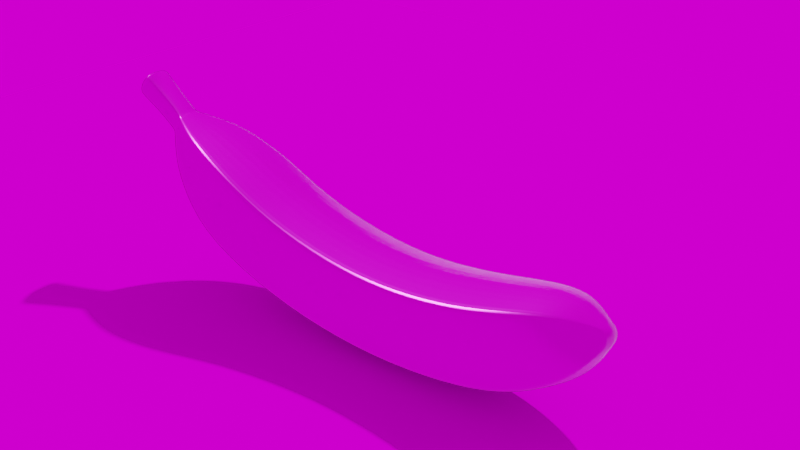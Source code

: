 # Source: f.blend  (saved by Blender 2.92.15; exported with 4.5.12 LTS)
import bpy
from mathutils import Matrix  # noqa: F401  (used for matrix-valued properties, if any)

bpy.ops.wm.read_factory_settings(use_empty=True)
scene = bpy.context.scene
scene.name = 'Scene'

# ---- collections
col_collection = bpy.data.collections.new('Collection'); scene.collection.children.link(col_collection)

# ---- images (referenced by path relative to the original .blend; pixels are not part of the script)
import os
ASSET_DIR = os.environ.get("B2B_ASSET_DIR", "")  # directory of the original .blend (textures are referenced by path, not embedded)
HERE = os.path.dirname(os.path.abspath(__file__))  # packed textures are extracted next to this script under _unpacked/

def load_image(name, relpath, width, height, colorspace="sRGB"):
    """Load a texture the original file referenced (path relative to the .blend, or extracted next to this script)."""
    p = next((c for c in (os.path.join(HERE, relpath), os.path.join(ASSET_DIR, relpath)) if relpath and os.path.exists(c)), "")
    if p:
        img = bpy.data.images.load(p, check_existing=True)
        img.name = name
    else:  # same state as the original file: an image datablock whose file is absent (Cycles renders it pink)
        img = bpy.data.images.new(name, width, height)
        img.source = "FILE"
        img.filepath = "//" + (relpath or name)
    img.colorspace_settings.name = colorspace
    return img
img_banana_basecolor_png = load_image('Banana_basecolor.png', 'Banana_basecolor.png', 1024, 1024, 'sRGB')
img_banana_metallic_png = load_image('Banana_metallic.png', 'Banana_metallic.png', 1024, 1024, 'Non-Color')
img_banana_roughness_png = load_image('Banana_roughness.png', 'Banana_roughness.png', 1024, 1024, 'Non-Color')
img_banana_normal_png = load_image('Banana_normal.png', 'Banana_normal.png', 1024, 1024, 'Non-Color')
img_banana_height_png = load_image('Banana_height.png', 'Banana_height.png', 1024, 1024, 'Non-Color')
img_chinese_garden_4k_hdr = load_image('chinese_garden_4k.hdr', 'chinese_garden_4k.hdr', 1024, 1024, 'Linear Rec.709')

# ---- materials (node trees are filled in below, after node groups)
mat_banana = bpy.data.materials.new('Banana')
mat_banana.displacement_method = 'BOTH'

# ---- material node trees
mat_banana.use_nodes = True; mat_banana.node_tree.nodes.clear()
_N = mat_banana.node_tree.nodes; _L = mat_banana.node_tree.links
n0 = _N.new('ShaderNodeTexCoord'); n0.name = 'Texture Coordinate'; n0.location = (0, 0)
n1 = _N.new('ShaderNodeTexImage'); n1.name = 'Tx Basecolor'; n1.location = (400, 0)
n1.image = img_banana_basecolor_png
n2 = _N.new('ShaderNodeTexImage'); n2.name = 'Tx Metallic'; n2.location = (400, -300)
n2.image = img_banana_metallic_png
n3 = _N.new('ShaderNodeTexImage'); n3.name = 'Tx Roughness'; n3.location = (400, -600)
n3.image = img_banana_roughness_png
n4 = _N.new('ShaderNodeTexImage'); n4.name = 'Tx Normal'; n4.location = (400, -900)
n4.image = img_banana_normal_png
n5 = _N.new('ShaderNodeBsdfPrincipled'); n5.name = 'Material'; n5.location = (1000, 0)
n5.distribution = 'GGX'
n5.subsurface_method = 'BURLEY'
n5.inputs[3].default_value = 1.45
n5.inputs[27].default_value = (0.0, 0.0, 0.0, 1.0)
n5.inputs[28].default_value = 1.0
n6 = _N.new('ShaderNodeOutputMaterial'); n6.name = 'Output'; n6.location = (1300, 0)
n7 = _N.new('ShaderNodeNormalMap'); n7.name = 'Normal'; n7.location = (700, -900)
n8 = _N.new('ShaderNodeTexImage'); n8.name = 'Tx Height'; n8.location = (400, -1200)
n8.image = img_banana_height_png
n9 = _N.new('ShaderNodeDisplacement'); n9.name = 'Displacement'; n9.location = (700, -1200)
_L.new(n0.outputs[2], n1.inputs[0])
_L.new(n0.outputs[2], n2.inputs[0])
_L.new(n0.outputs[2], n3.inputs[0])
_L.new(n0.outputs[2], n4.inputs[0])
_L.new(n0.outputs[2], n8.inputs[0])
_L.new(n1.outputs[0], n5.inputs[0])
_L.new(n2.outputs[0], n5.inputs[1])
_L.new(n3.outputs[0], n5.inputs[2])
_L.new(n5.outputs[0], n6.inputs[0])
_L.new(n4.outputs[0], n7.inputs[1])
_L.new(n7.outputs[0], n5.inputs[5])
_L.new(n8.outputs[0], n9.inputs[0])
_L.new(n9.outputs[0], n6.inputs[2])
n6.is_active_output = True

# ---- world
world_world = bpy.data.worlds.new('World'); scene.world = world_world
world_world.use_nodes = True; world_world.node_tree.nodes.clear()
_N = world_world.node_tree.nodes; _L = world_world.node_tree.links
n0 = _N.new('ShaderNodeOutputWorld'); n0.name = 'World Output'; n0.location = (300, 300)
n1 = _N.new('ShaderNodeBackground'); n1.name = 'Background'; n1.location = (10, 300)
n2 = _N.new('ShaderNodeTexEnvironment'); n2.name = 'Environment Texture'; n2.location = (-190, 304)
n2.image = img_chinese_garden_4k_hdr
n3 = _N.new('ShaderNodeMapping'); n3.name = 'Mapping'; n3.location = (-490, 332)
n3.width = 240
n4 = _N.new('ShaderNodeTexCoord'); n4.name = 'Texture Coordinate'; n4.location = (-690, 316)
_L.new(n1.outputs[0], n0.inputs[0])
_L.new(n2.outputs[0], n1.inputs[0])
_L.new(n3.outputs[0], n2.inputs[0])
_L.new(n4.outputs[0], n3.inputs[0])
n0.is_active_output = True
world_world.color = (0.05088, 0.05088, 0.05088)
world_world.use_sun_shadow = False
world_world.sun_shadow_jitter_overblur = 0.0

# ---- cameras
cam_camera = bpy.data.cameras.new('Camera')
cam_camera.clip_end = 100.0
cam_camera.ortho_scale = 7.314

# ---- lights
light_light = bpy.data.lights.new('Light', 'POINT')
light_light.transmission_factor = 0.0
light_light.energy = 1000.0
light_light.shadow_soft_size = 0.1
light_light.shadow_maximum_resolution = 0.006
light_light.use_absolute_resolution = True

# ---- meshes
me_mesh = bpy.data.meshes.new('Mesh')
me_mesh.from_pydata([(0.04889, 0.158, 1.034), (0.06356, 0.2036, 1.017), (0.04889, 0.2491, 0.999), (0.1784, -0.1721, 0.5011), (0.232, -0.003007, 0.4442), (0.1784, 0.1661, 0.3872), (0.1784, -0.2245, 0.1333), (0.232, -0.04705, 0.1143), (0.1784, 0.1304, 0.09527), (0.1856, -0.1296, -0.6672), (0.2413, 0.04853, -0.6148), (0.1856, 0.2266, -0.5625), (0.1916, 0.02702, -1.029), (0.2491, 0.1906, -0.9292), (0.1916, 0.3541, -0.8293), (-0.1916, 0.02702, -1.029), (-0.2491, 0.1906, -0.9292), (-0.1916, 0.3541, -0.8293), (-0.1856, -0.1296, -0.6672), (-0.2413, 0.04853, -0.6148), (-0.1856, 0.2266, -0.5625), (-0.1784, -0.2245, 0.1333), (-0.232, -0.04705, 0.1143), (-0.1784, 0.1304, 0.09527), (-0.1784, -0.1721, 0.5011), (-0.232, -0.003007, 0.4442), (-0.1784, 0.1661, 0.3872), (-0.04889, 0.158, 1.034), (-0.06356, 0.2036, 1.017), (-0.04889, 0.2491, 0.999), (6.771e-06, 0.1414, 1.035), (4.505e-06, 0.2226, 1.06), (6.771e-06, 0.268, 0.9981), (2.471e-05, -0.2326, 0.504), (2.471e-05, 0.2348, 0.384), (2.471e-05, -0.2847, 0.1397), (2.471e-05, 0.1988, 0.08795), (2.571e-05, -0.1919, -0.6764), (2.571e-05, 0.2974, -0.552), (2.654e-05, -0.03527, -1.048), (7.15e-06, 0.6058, -1.537), (2.654e-05, 0.4249, -0.808), (0.1453, -0.005664, 0.8923), (0.1888, 0.1306, 0.842), (0.1453, 0.2668, 0.7916), (-0.1453, -0.005664, 0.8923), (-0.1888, 0.1306, 0.842), (-0.1453, 0.2668, 0.7916), (2.011e-05, -0.03759, 0.9356), (2.011e-05, 0.3227, 0.789), (0.1711, -0.1063, 0.7122), (0.2225, 0.05489, 0.6549), (0.1711, 0.2161, 0.5975), (-0.1711, -0.1063, 0.7122), (-0.2225, 0.05489, 0.6549), (-0.1711, 0.2161, 0.5975), (2.37e-05, -0.1643, 0.7149), (2.37e-05, 0.282, 0.5944), (0.09846, 0.0897, 0.986), (0.128, 0.1818, 0.9514), (0.09846, 0.274, 0.9167), (-0.09846, 0.0897, 0.986), (-0.128, 0.1818, 0.9514), (-0.09846, 0.274, 0.9167), (1.363e-05, 0.06373, 1.005), (1.363e-05, 0.3119, 0.9149), (0.03166, 0.1827, 1.046), (0.04225, 0.2134, 1.045), (0.03336, 0.2431, 1.023), (-0.03166, 0.1827, 1.046), (-0.04225, 0.2134, 1.045), (-0.03336, 0.2431, 1.023), (4.401e-06, 0.1721, 1.057), (4.609e-06, 0.2561, 1.032), (0.1409, 0.2092, -1.216), (0.1904, 0.3256, -1.136), (0.1521, 0.442, -1.057), (-0.1409, 0.2092, -1.216), (-0.1904, 0.3256, -1.136), (-0.1521, 0.442, -1.057), (1.96e-05, 0.1682, -1.244), (2.099e-05, 0.4885, -1.025), (0.1009, 0.3023, -1.284), (0.1364, 0.3857, -1.226), (0.109, 0.469, -1.169), (-0.1009, 0.3023, -1.284), (-0.1364, 0.3857, -1.226), (-0.109, 0.469, -1.169), (1.406e-05, 0.273, -1.304), (1.505e-05, 0.5024, -1.146), (0.05094, 0.4079, -1.338), (0.06884, 0.45, -1.309), (0.05502, 0.4921, -1.281), (-0.05094, 0.4079, -1.338), (-0.06884, 0.45, -1.309), (-0.05502, 0.4921, -1.281), (7.121e-06, 0.3931, -1.348), (7.622e-06, 0.5089, -1.269), (0.05094, 0.4756, -1.437), (0.06884, 0.5177, -1.408), (0.05502, 0.5598, -1.379), (-0.05094, 0.4756, -1.437), (-0.06884, 0.5177, -1.408), (-0.05502, 0.5598, -1.379), (7.121e-06, 0.4608, -1.447), (7.622e-06, 0.5766, -1.368), (0.06031, 0.551, -1.562), (0.0815, 0.5986, -1.529), (0.06514, 0.6462, -1.497), (-0.06031, 0.551, -1.562), (-0.0815, 0.5986, -1.529), (-0.06514, 0.6462, -1.497), (8.422e-06, 0.5343, -1.573), (9.015e-06, 0.6652, -1.484), (0.05929, 0.5376, -1.54), (0.08012, 0.585, -1.509), (0.06403, 0.6324, -1.478), (-0.05929, 0.5376, -1.54), (-0.08012, 0.585, -1.509), (-0.06403, 0.6324, -1.478), (8.28e-06, 0.5209, -1.551), (8.863e-06, 0.6513, -1.465), (0.0494, 0.5663, -1.562), (0.06675, 0.6058, -1.537), (0.05335, 0.6452, -1.511), (-0.0494, 0.5663, -1.562), (-0.06675, 0.6058, -1.537), (-0.05335, 0.6452, -1.511), (6.907e-06, 0.5525, -1.572), (7.393e-06, 0.6609, -1.5), (0.05094, 0.4195, -1.355), (0.06884, 0.4617, -1.326), (0.05502, 0.5037, -1.298), (-0.05094, 0.4195, -1.355), (-0.06884, 0.4617, -1.326), (-0.05502, 0.5037, -1.298), (7.121e-06, 0.4047, -1.365), (7.622e-06, 0.5206, -1.286), (0.06618, 0.3777, -1.324), (0.08943, 0.4324, -1.287), (0.07148, 0.4871, -1.249), (-0.06618, 0.3777, -1.324), (-0.08943, 0.4324, -1.287), (-0.07147, 0.4871, -1.249), (9.236e-06, 0.3585, -1.337), (9.887e-06, 0.5089, -1.234), (0.04297, 0.156, 1.034), (0.04297, 0.2514, 0.9989), (0.1568, -0.1794, 0.5015), (0.1568, 0.1744, 0.3868), (0.1568, -0.2318, 0.134), (0.1568, 0.1387, 0.09439), (0.1631, -0.1371, -0.6683), (0.1631, 0.2352, -0.5612), (0.1684, 0.01947, -1.031), (0.1684, 0.3627, -0.8267), (0.03713, 0.2145, 1.046), (0.03981, 0.6093, -1.534), (0.1277, -0.009533, 0.8976), (0.1277, 0.2735, 0.7913), (0.1504, -0.1133, 0.7125), (0.1504, 0.2241, 0.5972), (0.08653, 0.08656, 0.9884), (0.08653, 0.2786, 0.9165), (0.02783, 0.1814, 1.048), (0.02932, 0.2447, 1.024), (0.1238, 0.2042, -1.22), (0.1337, 0.4476, -1.053), (0.08867, 0.2987, -1.286), (0.09577, 0.4731, -1.167), (0.04477, 0.4061, -1.339), (0.04835, 0.4941, -1.279), (0.03035, 0.4658, -1.441), (0.03279, 0.5762, -1.374), (0.03595, 0.541, -1.568), (0.03884, 0.6571, -1.489), (0.03534, 0.5271, -1.547), (0.03818, 0.6428, -1.471), (0.02942, 0.5572, -1.568), (0.03179, 0.6554, -1.504), (0.03035, 0.4065, -1.36), (0.03279, 0.5168, -1.293), (0.05816, 0.3753, -1.326), (0.06282, 0.4897, -1.247), (-0.171, 0.0203, -1.031), (-0.171, 0.3618, -0.827), (-0.1656, -0.1363, -0.6682), (-0.1656, 0.2343, -0.5613), (-0.1592, -0.231, 0.134), (-0.1592, 0.1378, 0.09448), (-0.1592, -0.1786, 0.5014), (-0.1592, 0.1735, 0.3868), (-0.04362, 0.1562, 1.034), (-0.04362, 0.2512, 0.9989), (-0.03769, 0.2144, 1.046), (-0.04069, 0.6093, -1.534), (-0.1296, -0.009108, 0.897), (-0.1296, 0.2728, 0.7913), (-0.1527, -0.1126, 0.7125), (-0.1527, 0.2232, 0.5972), (-0.08783, 0.0869, 0.9881), (-0.08783, 0.278, 0.9165), (-0.02825, 0.1815, 1.047), (-0.02976, 0.2445, 1.024), (-0.1257, 0.2047, -1.219), (-0.1357, 0.447, -1.053), (-0.09001, 0.2991, -1.286), (-0.09722, 0.4726, -1.167), (-0.04544, 0.4063, -1.339), (-0.04908, 0.4939, -1.279), (-0.03109, 0.466, -1.441), (-0.03356, 0.5759, -1.374), (-0.03678, 0.5412, -1.568), (-0.03971, 0.6568, -1.49), (-0.03616, 0.5274, -1.546), (-0.03904, 0.6426, -1.471), (-0.03015, 0.5574, -1.568), (-0.03255, 0.6552, -1.504), (-0.03109, 0.4067, -1.36), (-0.03356, 0.5166, -1.293), (-0.05904, 0.3756, -1.326), (-0.06376, 0.4894, -1.248), (0.1819, -0.2095, -0.277), (0.2364, -0.03146, -0.2448), (0.1819, 0.1466, -0.2125), (-0.1819, -0.2095, -0.277), (-0.2364, -0.03146, -0.2448), (-0.1819, 0.1466, -0.2125), (2.519e-05, -0.2702, -0.288), (2.518e-05, 0.2154, -0.2), (0.1598, -0.2169, -0.2783), (0.1598, 0.155, -0.211), (-0.1622, -0.2161, -0.2782), (-0.1623, 0.154, -0.2112)], [], [(50, 3, 4, 51), (6, 7, 4, 3), (222, 9, 10, 223), (12, 13, 10, 9), (59, 60, 2, 1), (7, 8, 5, 4), (223, 224, 8, 7), (13, 14, 11, 10), (178, 128, 40, 157), (40, 195, 217, 129), (18, 19, 16, 15), (225, 226, 19, 18), (24, 25, 22, 21), (53, 54, 25, 24), (19, 20, 17, 16), (226, 22, 23, 227), (25, 26, 23, 22), (62, 28, 29, 63), (164, 66, 67, 156), (194, 203, 71, 70), (161, 149, 34, 57), (8, 151, 149, 5), (231, 229, 36, 151), (185, 17, 20, 187), (162, 58, 0, 146), (188, 35, 33, 190), (232, 228, 35, 188), (184, 39, 37, 186), (216, 125, 126, 195), (129, 179, 157, 40), (31, 194, 202, 72), (156, 67, 68, 165), (65, 201, 193, 32), (189, 23, 26, 191), (233, 227, 23, 189), (153, 11, 14, 155), (200, 192, 27, 61), (35, 150, 148, 33), (228, 37, 152, 230), (154, 12, 9, 152), (43, 59, 58, 42), (43, 51, 52, 44), (45, 61, 62, 46), (47, 55, 54, 46), (159, 49, 65, 163), (158, 160, 50, 42), (197, 199, 55, 47), (196, 45, 53, 198), (51, 43, 42, 50), (53, 45, 46, 54), (161, 159, 44, 52), (51, 4, 5, 52), (55, 26, 25, 54), (160, 56, 33, 148), (199, 191, 26, 55), (198, 190, 33, 56), (59, 43, 44, 60), (63, 47, 46, 62), (162, 158, 42, 58), (201, 197, 47, 63), (200, 196, 48, 64), (59, 1, 0, 58), (61, 27, 28, 62), (163, 147, 2, 60), (146, 164, 72, 30), (1, 67, 66, 0), (193, 29, 71, 203), (28, 70, 71, 29), (27, 69, 70, 28), (192, 30, 72, 202), (2, 68, 67, 1), (147, 32, 73, 165), (154, 166, 74, 12), (12, 74, 75, 13), (17, 79, 78, 16), (185, 41, 81, 205), (184, 204, 80, 39), (16, 78, 77, 15), (155, 14, 76, 167), (13, 75, 76, 14), (166, 168, 82, 74), (74, 82, 83, 75), (79, 87, 86, 78), (205, 81, 89, 207), (204, 206, 88, 80), (78, 86, 85, 77), (167, 76, 84, 169), (75, 83, 84, 76), (168, 88, 144, 182), (138, 90, 91, 139), (87, 143, 142, 86), (207, 221, 143, 87), (206, 85, 141, 220), (142, 94, 93, 141), (183, 140, 92, 171), (83, 139, 140, 84), (170, 96, 136, 180), (130, 98, 99, 131), (95, 135, 134, 94), (209, 97, 137, 219), (208, 93, 133, 218), (134, 102, 101, 133), (181, 132, 100, 173), (91, 131, 132, 92), (172, 176, 114, 98), (114, 106, 107, 115), (103, 119, 118, 102), (211, 215, 119, 103), (210, 214, 120, 104), (118, 110, 109, 117), (177, 175, 113, 121), (99, 115, 116, 100), (176, 120, 112, 174), (115, 99, 98, 114), (119, 111, 110, 118), (215, 121, 113, 213), (214, 117, 109, 212), (117, 101, 102, 118), (177, 121, 105, 173), (115, 107, 108, 116), (174, 112, 128, 178), (106, 122, 123, 107), (111, 127, 126, 110), (213, 217, 127, 111), (212, 109, 125, 216), (110, 126, 125, 109), (175, 108, 124, 179), (107, 123, 124, 108), (180, 136, 104, 172), (131, 91, 90, 130), (135, 103, 102, 134), (219, 137, 105, 211), (218, 133, 101, 210), (133, 93, 94, 134), (181, 171, 92, 132), (131, 99, 100, 132), (182, 144, 96, 170), (139, 83, 82, 138), (143, 95, 94, 142), (221, 209, 95, 143), (220, 141, 93, 208), (141, 85, 86, 142), (183, 169, 84, 140), (139, 91, 92, 140), (157, 123, 122, 178), (156, 31, 72, 164), (161, 52, 5, 149), (151, 36, 34, 149), (231, 224, 11, 153), (146, 30, 64, 162), (179, 124, 123, 157), (165, 73, 31, 156), (155, 41, 38, 153), (150, 6, 3, 148), (230, 152, 9, 222), (152, 37, 39, 154), (163, 60, 44, 159), (158, 48, 56, 160), (161, 57, 49, 159), (148, 3, 50, 160), (162, 64, 48, 158), (163, 65, 32, 147), (146, 0, 66, 164), (165, 68, 2, 147), (154, 39, 80, 166), (167, 81, 41, 155), (166, 80, 88, 168), (169, 89, 81, 167), (182, 138, 82, 168), (171, 97, 145, 183), (180, 130, 90, 170), (173, 105, 137, 181), (172, 104, 120, 176), (177, 116, 108, 175), (174, 106, 114, 176), (173, 100, 116, 177), (178, 122, 106, 174), (179, 129, 113, 175), (172, 98, 130, 180), (181, 137, 97, 171), (170, 90, 138, 182), (183, 145, 89, 169), (195, 126, 127, 217), (194, 31, 73, 203), (187, 38, 41, 185), (190, 24, 21, 188), (232, 225, 18, 186), (186, 18, 15, 184), (195, 40, 128, 216), (194, 70, 69, 202), (201, 63, 29, 193), (191, 34, 36, 189), (233, 229, 38, 187), (200, 64, 30, 192), (197, 49, 57, 199), (198, 56, 48, 196), (199, 57, 34, 191), (198, 53, 24, 190), (201, 65, 49, 197), (200, 61, 45, 196), (203, 73, 32, 193), (202, 69, 27, 192), (205, 79, 17, 185), (184, 15, 77, 204), (207, 87, 79, 205), (204, 77, 85, 206), (207, 89, 145, 221), (220, 144, 88, 206), (219, 135, 95, 209), (218, 136, 96, 208), (211, 105, 121, 215), (210, 101, 117, 214), (213, 111, 119, 215), (212, 112, 120, 214), (213, 113, 129, 217), (216, 128, 112, 212), (211, 103, 135, 219), (210, 104, 136, 218), (221, 145, 97, 209), (208, 96, 144, 220), (223, 7, 6, 222), (223, 10, 11, 224), (225, 21, 22, 226), (227, 20, 19, 226), (231, 153, 38, 229), (232, 186, 37, 228), (233, 187, 20, 227), (230, 150, 35, 228), (231, 151, 8, 224), (222, 6, 150, 230), (232, 188, 21, 225), (233, 189, 36, 229)])
me_mesh.polygons.foreach_set('use_smooth', [True] * 232)
_uv = me_mesh.uv_layers.new(name='UVW')
_uv.uv.foreach_set('vector', [0.3594, 0.08884, 0.4095, 0.1412, 0.3628, 0.1827, 0.3228, 0.1279, 0.4759, 0.2525, 0.4159, 0.2848, 0.3628, 0.1827, 0.4095, 0.1412, 0.5297, 0.3902, 0.5673, 0.5273, 0.4991, 0.542, 0.4622, 0.4086, 0.5748, 0.6578, 0.5127, 0.657, 0.4991, 0.542, 0.5673, 0.5273, 0.2512, 0.06914, 0.2337, 0.08917, 0.2171, 0.06642, 0.2273, 0.05373, 0.4159, 0.2848, 0.3531, 0.3149, 0.313, 0.2186, 0.3628, 0.1827, 0.4622, 0.4086, 0.3925, 0.4271, 0.3531, 0.3149, 0.4159, 0.2848, 0.5127, 0.657, 0.451, 0.6596, 0.4298, 0.5594, 0.4991, 0.542, 0.5298, 0.9565, 0.5387, 0.9649, 0.5117, 0.9751, 0.5098, 0.9588, 0.4569, 0.9927, 0.4488, 0.978, 0.4622, 0.9672, 0.4753, 0.9692, 0.156, 0.6541, 0.2208, 0.6279, 0.2744, 0.7307, 0.2235, 0.7664, 0.11, 0.5197, 0.1761, 0.4969, 0.2208, 0.6279, 0.156, 0.6541, 0.06899, 0.2464, 0.131, 0.2543, 0.1446, 0.3685, 0.07691, 0.3756, 0.08084, 0.1749, 0.1331, 0.1865, 0.131, 0.2543, 0.06899, 0.2464, 0.2208, 0.6279, 0.2878, 0.6032, 0.3269, 0.6979, 0.2744, 0.7307, 0.1761, 0.4969, 0.1446, 0.3685, 0.2135, 0.358, 0.2441, 0.4729, 0.131, 0.2543, 0.1923, 0.2559, 0.2135, 0.358, 0.1446, 0.3685, 0.1591, 0.09757, 0.1702, 0.07137, 0.1857, 0.07612, 0.1849, 0.1042, 0.221, 0.03663, 0.2217, 0.03801, 0.2172, 0.04814, 0.2155, 0.04738, 0.1762, 0.05965, 0.1873, 0.06612, 0.1862, 0.06694, 0.1754, 0.06105, 0.2767, 0.1619, 0.3059, 0.2213, 0.253, 0.2384, 0.2335, 0.1752, 0.3531, 0.3149, 0.3451, 0.3181, 0.3059, 0.2213, 0.313, 0.2186, 0.3839, 0.4296, 0.3178, 0.4483, 0.2847, 0.3408, 0.3451, 0.3181, 0.334, 0.6957, 0.3269, 0.6979, 0.2878, 0.6032, 0.2954, 0.6008, 0.2645, 0.03862, 0.265, 0.04269, 0.233, 0.03771, 0.2326, 0.03559, 0.06971, 0.3765, 0.008478, 0.3837, 0.0, 0.2444, 0.06197, 0.2463, 0.1028, 0.5218, 0.04219, 0.54, 0.008478, 0.3837, 0.06971, 0.3765, 0.2175, 0.7709, 0.1656, 0.8094, 0.09013, 0.6802, 0.1491, 0.6568, 0.4313, 0.9877, 0.4338, 0.9809, 0.4436, 0.9721, 0.4488, 0.978, 0.4833, 0.9667, 0.4925, 0.9576, 0.5098, 0.9588, 0.5117, 0.9751, 0.1845, 0.0466, 0.1762, 0.05965, 0.1658, 0.05388, 0.1642, 0.04189, 0.2155, 0.04738, 0.2172, 0.04814, 0.2115, 0.05911, 0.21, 0.05903, 0.2096, 0.09766, 0.1877, 0.1034, 0.1873, 0.07554, 0.2017, 0.07206, 0.2209, 0.3563, 0.2135, 0.358, 0.1923, 0.2559, 0.199, 0.2543, 0.2517, 0.4704, 0.2441, 0.4729, 0.2135, 0.358, 0.2209, 0.3563, 0.4213, 0.562, 0.4298, 0.5594, 0.451, 0.6596, 0.443, 0.6621, 0.1312, 0.08027, 0.1557, 0.05962, 0.1564, 0.0614, 0.1329, 0.0835, 0.5369, 0.2206, 0.4831, 0.2488, 0.416, 0.1367, 0.4655, 0.1008, 0.5971, 0.3688, 0.6364, 0.5116, 0.5755, 0.5254, 0.5377, 0.3876, 0.5832, 0.6582, 0.5748, 0.6578, 0.5673, 0.5273, 0.5755, 0.5254, 0.2815, 0.08958, 0.2512, 0.06914, 0.265, 0.04269, 0.3065, 0.05574, 0.2815, 0.08958, 0.3228, 0.1279, 0.2827, 0.1596, 0.2538, 0.115, 0.1059, 0.1177, 0.1329, 0.0835, 0.1591, 0.09757, 0.1456, 0.1316, 0.1829, 0.1369, 0.1841, 0.1901, 0.1331, 0.1865, 0.1456, 0.1316, 0.2492, 0.1167, 0.2184, 0.1262, 0.2096, 0.09766, 0.2305, 0.09014, 0.3072, 0.04987, 0.3642, 0.08336, 0.3594, 0.08884, 0.3065, 0.05574, 0.187, 0.1359, 0.1897, 0.1888, 0.1841, 0.1901, 0.1829, 0.1369, 0.1025, 0.1137, 0.1059, 0.1177, 0.08084, 0.1749, 0.07459, 0.1732, 0.3228, 0.1279, 0.2815, 0.08958, 0.3065, 0.05574, 0.3594, 0.08884, 0.08084, 0.1749, 0.1059, 0.1177, 0.1456, 0.1316, 0.1331, 0.1865, 0.2767, 0.1619, 0.2492, 0.1167, 0.2538, 0.115, 0.2827, 0.1596, 0.3228, 0.1279, 0.3628, 0.1827, 0.313, 0.2186, 0.2827, 0.1596, 0.1841, 0.1901, 0.1923, 0.2559, 0.131, 0.2543, 0.1331, 0.1865, 0.3642, 0.08336, 0.4025, 0.03834, 0.4655, 0.1008, 0.416, 0.1367, 0.1897, 0.1888, 0.199, 0.2543, 0.1923, 0.2559, 0.1841, 0.1901, 0.07459, 0.1732, 0.06197, 0.2463, 0.0, 0.2444, 0.01685, 0.1574, 0.2512, 0.06914, 0.2815, 0.08958, 0.2538, 0.115, 0.2337, 0.08917, 0.1849, 0.1042, 0.1829, 0.1369, 0.1456, 0.1316, 0.1591, 0.09757, 0.2645, 0.03862, 0.3072, 0.04987, 0.3065, 0.05574, 0.265, 0.04269, 0.1877, 0.1034, 0.187, 0.1359, 0.1829, 0.1369, 0.1849, 0.1042, 0.1312, 0.08027, 0.1025, 0.1137, 0.07154, 0.07367, 0.1156, 0.04972, 0.2512, 0.06914, 0.2273, 0.05373, 0.233, 0.03771, 0.265, 0.04269, 0.1329, 0.0835, 0.1564, 0.0614, 0.1702, 0.07137, 0.1591, 0.09757, 0.2305, 0.09014, 0.2153, 0.06689, 0.2171, 0.06642, 0.2337, 0.08917, 0.2326, 0.03559, 0.221, 0.03663, 0.2155, 0.02603, 0.229, 0.01873, 0.2273, 0.05373, 0.2172, 0.04814, 0.2217, 0.03801, 0.233, 0.03771, 0.1873, 0.07554, 0.1857, 0.07612, 0.1862, 0.06694, 0.1873, 0.06612, 0.1702, 0.07137, 0.1754, 0.06105, 0.1862, 0.06694, 0.1857, 0.07612, 0.1564, 0.0614, 0.1659, 0.05524, 0.1754, 0.06105, 0.1702, 0.07137, 0.1557, 0.05962, 0.149, 0.04347, 0.1642, 0.04189, 0.1658, 0.05388, 0.2171, 0.06642, 0.2115, 0.05911, 0.2172, 0.04814, 0.2273, 0.05373, 0.2153, 0.06689, 0.2017, 0.07206, 0.1977, 0.05916, 0.21, 0.05903, 0.5832, 0.6582, 0.5666, 0.7476, 0.5607, 0.7452, 0.5748, 0.6578, 0.5748, 0.6578, 0.5607, 0.7452, 0.5109, 0.7397, 0.5127, 0.657, 0.3269, 0.6979, 0.361, 0.7702, 0.3227, 0.798, 0.2744, 0.7307, 0.334, 0.6957, 0.3894, 0.6802, 0.4112, 0.7507, 0.3667, 0.7683, 0.2175, 0.7709, 0.2814, 0.8355, 0.2524, 0.8772, 0.1656, 0.8094, 0.2744, 0.7307, 0.3227, 0.798, 0.2846, 0.8307, 0.2235, 0.7664, 0.443, 0.6621, 0.451, 0.6596, 0.4636, 0.7384, 0.4572, 0.7402, 0.5127, 0.657, 0.5109, 0.7397, 0.4636, 0.7384, 0.451, 0.6596, 0.5666, 0.7476, 0.5537, 0.7907, 0.5493, 0.7884, 0.5607, 0.7452, 0.5607, 0.7452, 0.5493, 0.7884, 0.5088, 0.7832, 0.5109, 0.7397, 0.361, 0.7702, 0.3821, 0.81, 0.349, 0.8328, 0.3227, 0.798, 0.3667, 0.7683, 0.4112, 0.7507, 0.4244, 0.7934, 0.387, 0.8087, 0.2814, 0.8355, 0.3164, 0.864, 0.2969, 0.8968, 0.2524, 0.8772, 0.3227, 0.798, 0.349, 0.8328, 0.3185, 0.86, 0.2846, 0.8307, 0.4572, 0.7402, 0.4636, 0.7384, 0.4687, 0.7831, 0.4634, 0.785, 0.5109, 0.7397, 0.5088, 0.7832, 0.4687, 0.7831, 0.4636, 0.7384, 0.5537, 0.7907, 0.5877, 0.8065, 0.5654, 0.8371, 0.5411, 0.8267, 0.5379, 0.825, 0.5341, 0.8423, 0.5043, 0.8392, 0.5053, 0.8221, 0.3821, 0.81, 0.4015, 0.8448, 0.374, 0.8629, 0.349, 0.8328, 0.387, 0.8087, 0.4052, 0.8439, 0.4015, 0.8448, 0.3821, 0.81, 0.3164, 0.864, 0.3185, 0.86, 0.3487, 0.8839, 0.3472, 0.8868, 0.374, 0.8629, 0.3846, 0.8765, 0.3617, 0.896, 0.3487, 0.8839, 0.4684, 0.8242, 0.4724, 0.8227, 0.4739, 0.8417, 0.4701, 0.8427, 0.5088, 0.7832, 0.5053, 0.8221, 0.4724, 0.8227, 0.4687, 0.7831, 0.5372, 0.8433, 0.5573, 0.8494, 0.5555, 0.8574, 0.5432, 0.8534, 0.5318, 0.8528, 0.5298, 0.8967, 0.5069, 0.8965, 0.5041, 0.8503, 0.4111, 0.8613, 0.4157, 0.8716, 0.391, 0.8854, 0.3846, 0.8765, 0.4144, 0.8602, 0.4416, 0.8486, 0.4452, 0.86, 0.4285, 0.8682, 0.36, 0.8984, 0.3617, 0.896, 0.3696, 0.9034, 0.3608, 0.9102, 0.391, 0.8854, 0.4154, 0.9255, 0.3966, 0.9387, 0.3696, 0.9034, 0.4631, 0.8573, 0.4759, 0.8527, 0.4849, 0.8998, 0.4738, 0.9042, 0.5043, 0.8392, 0.5041, 0.8503, 0.4759, 0.8527, 0.4739, 0.8417, 0.5393, 0.8961, 0.5363, 0.9429, 0.5273, 0.9406, 0.5298, 0.8967, 0.5273, 0.9406, 0.5255, 0.9477, 0.5108, 0.9462, 0.5105, 0.94, 0.4354, 0.9153, 0.4518, 0.9564, 0.4375, 0.9632, 0.4154, 0.9255, 0.4467, 0.9127, 0.4602, 0.9545, 0.4518, 0.9564, 0.4354, 0.9153, 0.3887, 0.9435, 0.4181, 0.9803, 0.4096, 0.9925, 0.3788, 0.9526, 0.4375, 0.9632, 0.4408, 0.9684, 0.4296, 0.9782, 0.424, 0.9734, 0.4868, 0.9461, 0.4901, 0.9527, 0.4773, 0.9616, 0.4743, 0.9522, 0.5069, 0.8965, 0.5105, 0.94, 0.495, 0.9427, 0.4849, 0.8998, 0.5363, 0.9429, 0.55, 0.9478, 0.5452, 0.9592, 0.5327, 0.9512, 0.5105, 0.94, 0.5069, 0.8965, 0.5298, 0.8967, 0.5273, 0.9406, 0.4518, 0.9564, 0.4536, 0.9625, 0.4408, 0.9684, 0.4375, 0.9632, 0.4602, 0.9545, 0.4743, 0.9522, 0.4773, 0.9616, 0.4613, 0.9618, 0.4181, 0.9803, 0.424, 0.9734, 0.4296, 0.9782, 0.4258, 0.985, 0.424, 0.9734, 0.3966, 0.9387, 0.4154, 0.9255, 0.4375, 0.9632, 0.4868, 0.9461, 0.4743, 0.9522, 0.4597, 0.9061, 0.4738, 0.9042, 0.5105, 0.94, 0.5108, 0.9462, 0.4971, 0.9487, 0.495, 0.9427, 0.5327, 0.9512, 0.5452, 0.9592, 0.5387, 0.9649, 0.5298, 0.9565, 0.5255, 0.9477, 0.5237, 0.9523, 0.5107, 0.9508, 0.5108, 0.9462, 0.4536, 0.9625, 0.4549, 0.9667, 0.4436, 0.9721, 0.4408, 0.9684, 0.4613, 0.9618, 0.4622, 0.9672, 0.4549, 0.9667, 0.4536, 0.9625, 0.4258, 0.985, 0.4296, 0.9782, 0.4338, 0.9809, 0.4313, 0.9877, 0.4408, 0.9684, 0.4436, 0.9721, 0.4338, 0.9809, 0.4296, 0.9782, 0.4901, 0.9527, 0.4971, 0.9487, 0.4984, 0.9529, 0.4925, 0.9576, 0.5108, 0.9462, 0.5107, 0.9508, 0.4984, 0.9529, 0.4971, 0.9487, 0.5432, 0.8534, 0.5555, 0.8574, 0.5521, 0.8979, 0.5393, 0.8961, 0.5041, 0.8503, 0.5043, 0.8392, 0.5341, 0.8423, 0.5318, 0.8528, 0.4157, 0.8716, 0.4354, 0.9153, 0.4154, 0.9255, 0.391, 0.8854, 0.4285, 0.8682, 0.4452, 0.86, 0.4597, 0.9061, 0.4467, 0.9127, 0.3608, 0.9102, 0.3696, 0.9034, 0.3966, 0.9387, 0.3887, 0.9435, 0.3696, 0.9034, 0.3617, 0.896, 0.3846, 0.8765, 0.391, 0.8854, 0.4631, 0.8573, 0.4701, 0.8427, 0.4739, 0.8417, 0.4759, 0.8527, 0.5041, 0.8503, 0.5069, 0.8965, 0.4849, 0.8998, 0.4759, 0.8527, 0.5411, 0.8267, 0.5654, 0.8371, 0.5573, 0.8494, 0.5372, 0.8433, 0.5053, 0.8221, 0.5088, 0.7832, 0.5493, 0.7884, 0.5379, 0.825, 0.4015, 0.8448, 0.4111, 0.8613, 0.3846, 0.8765, 0.374, 0.8629, 0.4052, 0.8439, 0.4144, 0.8602, 0.4111, 0.8613, 0.4015, 0.8448, 0.3472, 0.8868, 0.3487, 0.8839, 0.3617, 0.896, 0.36, 0.8984, 0.3487, 0.8839, 0.3185, 0.86, 0.349, 0.8328, 0.374, 0.8629, 0.4684, 0.8242, 0.4634, 0.785, 0.4687, 0.7831, 0.4724, 0.8227, 0.5053, 0.8221, 0.5043, 0.8392, 0.4739, 0.8417, 0.4724, 0.8227, 0.5098, 0.9588, 0.5107, 0.9508, 0.5237, 0.9523, 0.5298, 0.9565, 0.2155, 0.04738, 0.2015, 0.04134, 0.2155, 0.02603, 0.221, 0.03663, 0.2767, 0.1619, 0.2827, 0.1596, 0.313, 0.2186, 0.3059, 0.2213, 0.3451, 0.3181, 0.2847, 0.3408, 0.253, 0.2384, 0.3059, 0.2213, 0.3839, 0.4296, 0.3925, 0.4271, 0.4298, 0.5594, 0.4213, 0.562, 0.2326, 0.03559, 0.229, 0.01873, 0.2602, 0.005056, 0.2645, 0.03862, 0.4925, 0.9576, 0.4984, 0.9529, 0.5107, 0.9508, 0.5098, 0.9588, 0.21, 0.05903, 0.1977, 0.05916, 0.2015, 0.04134, 0.2155, 0.04738, 0.443, 0.6621, 0.3894, 0.6802, 0.3594, 0.5831, 0.4213, 0.562, 0.4831, 0.2488, 0.4759, 0.2525, 0.4095, 0.1412, 0.416, 0.1367, 0.5377, 0.3876, 0.5755, 0.5254, 0.5673, 0.5273, 0.5297, 0.3902, 0.5755, 0.5254, 0.6364, 0.5116, 0.6468, 0.6608, 0.5832, 0.6582, 0.2305, 0.09014, 0.2337, 0.08917, 0.2538, 0.115, 0.2492, 0.1167, 0.3072, 0.04987, 0.3101, 0.0, 0.4025, 0.03834, 0.3642, 0.08336, 0.2767, 0.1619, 0.2335, 0.1752, 0.2184, 0.1262, 0.2492, 0.1167, 0.416, 0.1367, 0.4095, 0.1412, 0.3594, 0.08884, 0.3642, 0.08336, 0.2645, 0.03862, 0.2602, 0.005056, 0.3101, 0.0, 0.3072, 0.04987, 0.2305, 0.09014, 0.2096, 0.09766, 0.2017, 0.07206, 0.2153, 0.06689, 0.2326, 0.03559, 0.233, 0.03771, 0.2217, 0.03801, 0.221, 0.03663, 0.21, 0.05903, 0.2115, 0.05911, 0.2171, 0.06642, 0.2153, 0.06689, 0.5832, 0.6582, 0.6468, 0.6608, 0.6132, 0.7654, 0.5666, 0.7476, 0.4572, 0.7402, 0.4112, 0.7507, 0.3894, 0.6802, 0.443, 0.6621, 0.5666, 0.7476, 0.6132, 0.7654, 0.5877, 0.8065, 0.5537, 0.7907, 0.4634, 0.785, 0.4244, 0.7934, 0.4112, 0.7507, 0.4572, 0.7402, 0.5411, 0.8267, 0.5379, 0.825, 0.5493, 0.7884, 0.5537, 0.7907, 0.4701, 0.8427, 0.4416, 0.8486, 0.4362, 0.8312, 0.4684, 0.8242, 0.5432, 0.8534, 0.5318, 0.8528, 0.5341, 0.8423, 0.5372, 0.8433, 0.4738, 0.9042, 0.4597, 0.9061, 0.4452, 0.86, 0.4631, 0.8573, 0.5393, 0.8961, 0.5521, 0.8979, 0.55, 0.9478, 0.5363, 0.9429, 0.4868, 0.9461, 0.495, 0.9427, 0.4971, 0.9487, 0.4901, 0.9527, 0.5327, 0.9512, 0.5255, 0.9477, 0.5273, 0.9406, 0.5363, 0.9429, 0.4738, 0.9042, 0.4849, 0.8998, 0.495, 0.9427, 0.4868, 0.9461, 0.5298, 0.9565, 0.5237, 0.9523, 0.5255, 0.9477, 0.5327, 0.9512, 0.4925, 0.9576, 0.4833, 0.9667, 0.4773, 0.9616, 0.4901, 0.9527, 0.5393, 0.8961, 0.5298, 0.8967, 0.5318, 0.8528, 0.5432, 0.8534, 0.4631, 0.8573, 0.4452, 0.86, 0.4416, 0.8486, 0.4701, 0.8427, 0.5372, 0.8433, 0.5341, 0.8423, 0.5379, 0.825, 0.5411, 0.8267, 0.4684, 0.8242, 0.4362, 0.8312, 0.4244, 0.7934, 0.4634, 0.785, 0.4488, 0.978, 0.4436, 0.9721, 0.4549, 0.9667, 0.4622, 0.9672, 0.1762, 0.05965, 0.1845, 0.0466, 0.1977, 0.05916, 0.1873, 0.06612, 0.2954, 0.6008, 0.3594, 0.5831, 0.3894, 0.6802, 0.334, 0.6957, 0.06197, 0.2463, 0.06899, 0.2464, 0.07691, 0.3756, 0.06971, 0.3765, 0.1028, 0.5218, 0.11, 0.5197, 0.156, 0.6541, 0.1491, 0.6568, 0.1491, 0.6568, 0.156, 0.6541, 0.2235, 0.7664, 0.2175, 0.7709, 0.4488, 0.978, 0.4569, 0.9927, 0.4287, 1.0, 0.4313, 0.9877, 0.1762, 0.05965, 0.1754, 0.06105, 0.1659, 0.05524, 0.1658, 0.05388, 0.1877, 0.1034, 0.1849, 0.1042, 0.1857, 0.07612, 0.1873, 0.07554, 0.199, 0.2543, 0.253, 0.2384, 0.2847, 0.3408, 0.2209, 0.3563, 0.2517, 0.4704, 0.3178, 0.4483, 0.3594, 0.5831, 0.2954, 0.6008, 0.1312, 0.08027, 0.1156, 0.04972, 0.149, 0.04347, 0.1557, 0.05962, 0.187, 0.1359, 0.2184, 0.1262, 0.2335, 0.1752, 0.1897, 0.1888, 0.07459, 0.1732, 0.01685, 0.1574, 0.07154, 0.07367, 0.1025, 0.1137, 0.1897, 0.1888, 0.2335, 0.1752, 0.253, 0.2384, 0.199, 0.2543, 0.07459, 0.1732, 0.08084, 0.1749, 0.06899, 0.2464, 0.06197, 0.2463, 0.1877, 0.1034, 0.2096, 0.09766, 0.2184, 0.1262, 0.187, 0.1359, 0.1312, 0.08027, 0.1329, 0.0835, 0.1059, 0.1177, 0.1025, 0.1137, 0.1873, 0.06612, 0.1977, 0.05916, 0.2017, 0.07206, 0.1873, 0.07554, 0.1658, 0.05388, 0.1659, 0.05524, 0.1564, 0.0614, 0.1557, 0.05962, 0.3667, 0.7683, 0.361, 0.7702, 0.3269, 0.6979, 0.334, 0.6957, 0.2175, 0.7709, 0.2235, 0.7664, 0.2846, 0.8307, 0.2814, 0.8355, 0.387, 0.8087, 0.3821, 0.81, 0.361, 0.7702, 0.3667, 0.7683, 0.2814, 0.8355, 0.2846, 0.8307, 0.3185, 0.86, 0.3164, 0.864, 0.387, 0.8087, 0.4244, 0.7934, 0.4362, 0.8312, 0.4052, 0.8439, 0.3472, 0.8868, 0.3328, 0.9096, 0.2969, 0.8968, 0.3164, 0.864, 0.4285, 0.8682, 0.4157, 0.8716, 0.4111, 0.8613, 0.4144, 0.8602, 0.3608, 0.9102, 0.3526, 0.9209, 0.3465, 0.9152, 0.36, 0.8984, 0.4467, 0.9127, 0.4597, 0.9061, 0.4743, 0.9522, 0.4602, 0.9545, 0.3887, 0.9435, 0.3966, 0.9387, 0.424, 0.9734, 0.4181, 0.9803, 0.4613, 0.9618, 0.4536, 0.9625, 0.4518, 0.9564, 0.4602, 0.9545, 0.4258, 0.985, 0.4201, 0.9991, 0.4096, 0.9925, 0.4181, 0.9803, 0.4613, 0.9618, 0.4773, 0.9616, 0.4753, 0.9692, 0.4622, 0.9672, 0.4313, 0.9877, 0.4287, 1.0, 0.4201, 0.9991, 0.4258, 0.985, 0.4467, 0.9127, 0.4354, 0.9153, 0.4157, 0.8716, 0.4285, 0.8682, 0.3887, 0.9435, 0.3788, 0.9526, 0.3526, 0.9209, 0.3608, 0.9102, 0.4052, 0.8439, 0.4362, 0.8312, 0.4416, 0.8486, 0.4144, 0.8602, 0.36, 0.8984, 0.3465, 0.9152, 0.3328, 0.9096, 0.3472, 0.8868, 0.4622, 0.4086, 0.4159, 0.2848, 0.4759, 0.2525, 0.5297, 0.3902, 0.4622, 0.4086, 0.4991, 0.542, 0.4298, 0.5594, 0.3925, 0.4271, 0.11, 0.5197, 0.07691, 0.3756, 0.1446, 0.3685, 0.1761, 0.4969, 0.2441, 0.4729, 0.2878, 0.6032, 0.2208, 0.6279, 0.1761, 0.4969, 0.3839, 0.4296, 0.4213, 0.562, 0.3594, 0.5831, 0.3178, 0.4483, 0.1028, 0.5218, 0.1491, 0.6568, 0.09013, 0.6802, 0.04219, 0.54, 0.2517, 0.4704, 0.2954, 0.6008, 0.2878, 0.6032, 0.2441, 0.4729, 0.5377, 0.3876, 0.4831, 0.2488, 0.5369, 0.2206, 0.5971, 0.3688, 0.3839, 0.4296, 0.3451, 0.3181, 0.3531, 0.3149, 0.3925, 0.4271, 0.5297, 0.3902, 0.4759, 0.2525, 0.4831, 0.2488, 0.5377, 0.3876, 0.1028, 0.5218, 0.06971, 0.3765, 0.07691, 0.3756, 0.11, 0.5197, 0.2517, 0.4704, 0.2209, 0.3563, 0.2847, 0.3408, 0.3178, 0.4483])
me_mesh.materials.append(mat_banana)
me_mesh.use_remesh_fix_poles = True
me_mesh.use_remesh_preserve_attributes = False
me_mesh.use_mirror_vertex_groups = False
me_mesh.update()
me_mesh.normals_split_custom_set([tuple(v) for v in zip(*[iter([0.7128, -0.6201, 0.3277, 0.7189, -0.6755, 0.1641, 0.9997, 0.007225, 0.02144, 0.9945, 0.03531, 0.09811, 0.7191, -0.6938, 0.03928, 1.0, -7.34e-05, 0.006875, 0.9997, 0.007225, 0.02144, 0.7189, -0.6755, 0.1641, 0.7193, -0.6905, -0.076, 0.7196, -0.665, -0.1999, 0.9998, -0.006118, 0.01699, 0.9999, -0.001778, 0.01252, 0.7138, -0.5465, -0.438, 0.9943, 0.05183, -0.09274, 0.9998, -0.006118, 0.01699, 0.7196, -0.665, -0.1999, 0.8192, 0.2032, 0.5364, 0.6069, 0.702, 0.3726, 0.5519, 0.6694, 0.4973, 0.7255, 0.2315, 0.6482, 1.0, -7.34e-05, 0.006875, 0.7332, 0.6797, -0.01998, 0.7315, 0.6731, -0.1088, 0.9997, 0.007225, 0.02144, 0.9999, -0.001778, 0.01252, 0.7332, 0.6725, 0.1014, 0.7332, 0.6797, -0.01998, 1.0, -7.34e-05, 0.006875, 0.9943, 0.05183, -0.09274, 0.7247, 0.6518, 0.2235, 0.7332, 0.6385, 0.2339, 0.9998, -0.006118, 0.01699, 0.08813, 0.3275, -0.9407, -0.0005261, 0.3163, -0.9487, 5.633e-07, 0.5485, -0.8361, -1.221e-06, 0.5485, -0.8361, 5.633e-07, 0.5485, -0.8361, 4.379e-07, 0.5485, -0.8361, -0.1276, 0.7976, -0.5895, -0.0007412, 0.8201, -0.5722, -0.7195, -0.6651, -0.1999, -0.9998, -0.0063, 0.01687, -0.9942, 0.05257, -0.09375, -0.7137, -0.546, -0.4388, -0.7193, -0.6905, -0.076, -0.9999, -0.001674, 0.01254, -0.9998, -0.0063, 0.01687, -0.7195, -0.6651, -0.1999, -0.7189, -0.6755, 0.1641, -0.9997, 0.007172, 0.02144, -1.0, -2.122e-05, 0.006882, -0.7192, -0.6937, 0.03929, -0.7128, -0.6201, 0.3278, -0.9945, 0.03537, 0.09817, -0.9997, 0.007172, 0.02144, -0.7189, -0.6755, 0.1641, -0.9998, -0.0063, 0.01687, -0.7332, 0.6385, 0.2338, -0.7246, 0.652, 0.2231, -0.9942, 0.05257, -0.09375, -0.9999, -0.001674, 0.01254, -1.0, -2.122e-05, 0.006882, -0.7332, 0.6797, -0.01998, -0.7331, 0.6725, 0.1014, -0.9997, 0.007172, 0.02144, -0.7316, 0.673, -0.1088, -0.7332, 0.6797, -0.01998, -1.0, -2.122e-05, 0.006882, -0.8188, 0.2035, 0.5369, -0.7332, 0.2369, 0.6374, -0.5438, 0.6724, 0.5022, -0.6068, 0.7021, 0.3727, 0.3065, -0.2206, 0.926, 0.4192, -0.1401, 0.897, 0.5712, 0.2635, 0.7773, 0.3955, 0.2922, 0.8707, -0.3944, 0.2918, 0.8714, -0.3997, 0.7275, 0.5576, -0.5077, 0.6602, 0.5536, -0.5812, 0.2697, 0.7677, 0.3554, 0.9135, -0.1979, 0.3575, 0.9203, -0.1589, 4.733e-05, 0.9854, -0.1702, 4.594e-05, 0.9773, -0.2118, 0.7332, 0.6797, -0.01998, 0.3589, 0.9329, -0.02999, 0.3575, 0.9203, -0.1589, 0.7315, 0.6731, -0.1088, 0.3584, 0.924, 0.133, 4.713e-05, 0.9898, 0.1424, 4.789e-05, 0.9995, -0.03193, 0.3589, 0.9329, -0.02999, -0.3493, 0.8707, 0.3462, -0.7246, 0.652, 0.2231, -0.7332, 0.6385, 0.2338, -0.3563, 0.8801, 0.3138, 0.2752, -0.4991, 0.8217, 0.5756, -0.2891, 0.7649, 0.4837, -0.1998, 0.8521, 0.2482, -0.4016, 0.8816, -0.3207, -0.9458, 0.05102, 4.334e-05, -0.9985, 0.0539, 4.263e-05, -0.9742, 0.2256, -0.317, -0.924, 0.2139, -0.3207, -0.9408, -0.1099, 4.138e-05, -0.9932, -0.1162, 4.334e-05, -0.9985, 0.0539, -0.3207, -0.9458, 0.05102, -0.3157, -0.7761, -0.5459, 2.564e-05, -0.8208, -0.5713, 2.13e-05, -0.9553, -0.2955, -0.32, -0.905, -0.2804, -0.08895, 0.3271, -0.9408, -0.2632, 0.3338, -0.9052, -0.2915, 0.5225, -0.8013, 4.379e-07, 0.5485, -0.8361, -0.0007412, 0.8201, -0.5722, 0.1265, 0.7989, -0.588, -1.221e-06, 0.5485, -0.8361, 5.633e-07, 0.5485, -0.8361, 0.001028, 0.3123, 0.95, -0.3944, 0.2918, 0.8714, -0.3061, -0.2218, 0.9258, 0.0001526, -0.2798, 0.96, 0.3955, 0.2922, 0.8707, 0.5712, 0.2635, 0.7773, 0.5187, 0.6565, 0.5477, 0.397, 0.7356, 0.5488, 4.258e-05, 0.959, 0.2833, -0.3421, 0.9012, 0.2662, -0.3487, 0.8341, 0.4275, -0.003854, 0.9018, 0.4322, -0.3588, 0.9329, -0.02999, -0.7332, 0.6797, -0.01998, -0.7316, 0.673, -0.1088, -0.3575, 0.9203, -0.1589, -0.3583, 0.9241, 0.133, -0.7331, 0.6725, 0.1014, -0.7332, 0.6797, -0.01998, -0.3588, 0.9329, -0.02999, 0.3564, 0.8801, 0.3138, 0.7332, 0.6385, 0.2339, 0.7247, 0.6518, 0.2235, 0.3496, 0.8704, 0.3467, -0.2722, -0.4934, 0.8261, -0.2446, -0.3966, 0.8848, -0.5017, -0.2033, 0.8408, -0.5752, -0.289, 0.7652, 4.334e-05, -0.9985, 0.0539, 0.3207, -0.9458, 0.05102, 0.3171, -0.924, 0.2139, 4.263e-05, -0.9742, 0.2256, 4.138e-05, -0.9932, -0.1162, 2.13e-05, -0.9553, -0.2955, 0.3201, -0.9049, -0.2804, 0.3208, -0.9407, -0.1099, 0.3157, -0.7761, -0.5459, 0.7138, -0.5465, -0.438, 0.7196, -0.665, -0.1999, 0.3201, -0.9049, -0.2804, 0.9502, 0.1095, 0.2917, 0.8192, 0.2032, 0.5364, 0.5756, -0.2891, 0.7649, 0.6795, -0.4701, 0.5633, 0.9502, 0.1095, 0.2917, 0.9945, 0.03531, 0.09811, 0.7273, 0.6777, -0.1084, 0.7022, 0.709, 0.06457, -0.6794, -0.4701, 0.5635, -0.5752, -0.289, 0.7652, -0.8188, 0.2035, 0.5369, -0.9501, 0.1096, 0.292, -0.7021, 0.7091, 0.06471, -0.7273, 0.6777, -0.1084, -0.9945, 0.03537, 0.09817, -0.9501, 0.1096, 0.292, 0.3597, 0.9314, -0.05622, 4.602e-05, 0.9982, -0.06031, 4.258e-05, 0.959, 0.2833, 0.3422, 0.9011, 0.2662, 0.3204, -0.703, 0.6349, 0.3105, -0.8652, 0.3938, 0.7128, -0.6201, 0.3277, 0.6795, -0.4701, 0.5633, -0.3596, 0.9314, -0.05625, -0.3553, 0.9135, -0.1979, -0.7273, 0.6777, -0.1084, -0.7021, 0.7091, 0.06471, -0.3196, -0.7037, 0.6345, -0.6794, -0.4701, 0.5635, -0.7128, -0.6201, 0.3278, -0.3092, -0.8658, 0.3935, 0.9945, 0.03531, 0.09811, 0.9502, 0.1095, 0.2917, 0.6795, -0.4701, 0.5633, 0.7128, -0.6201, 0.3277, -0.7128, -0.6201, 0.3278, -0.6794, -0.4701, 0.5635, -0.9501, 0.1096, 0.292, -0.9945, 0.03537, 0.09817, 0.3554, 0.9135, -0.1979, 0.3597, 0.9314, -0.05622, 0.7022, 0.709, 0.06457, 0.7273, 0.6777, -0.1084, 0.9945, 0.03531, 0.09811, 0.9997, 0.007225, 0.02144, 0.7315, 0.6731, -0.1088, 0.7273, 0.6777, -0.1084, -0.7273, 0.6777, -0.1084, -0.7316, 0.673, -0.1088, -0.9997, 0.007172, 0.02144, -0.9945, 0.03537, 0.09817, 0.3105, -0.8652, 0.3938, 0.0008843, -0.9117, 0.4109, 4.263e-05, -0.9742, 0.2256, 0.3171, -0.924, 0.2139, -0.3553, 0.9135, -0.1979, -0.3575, 0.9203, -0.1589, -0.7316, 0.673, -0.1088, -0.7273, 0.6777, -0.1084, -0.3092, -0.8658, 0.3935, -0.317, -0.924, 0.2139, 4.263e-05, -0.9742, 0.2256, 0.0008843, -0.9117, 0.4109, 0.8192, 0.2032, 0.5364, 0.9502, 0.1095, 0.2917, 0.7022, 0.709, 0.06457, 0.6069, 0.702, 0.3726, -0.6068, 0.7021, 0.3727, -0.7021, 0.7091, 0.06471, -0.9501, 0.1096, 0.292, -0.8188, 0.2035, 0.5369, 0.2752, -0.4991, 0.8217, 0.3204, -0.703, 0.6349, 0.6795, -0.4701, 0.5633, 0.5756, -0.2891, 0.7649, -0.3421, 0.9012, 0.2662, -0.3596, 0.9314, -0.05625, -0.7021, 0.7091, 0.06471, -0.6068, 0.7021, 0.3727, -0.2722, -0.4934, 0.8261, -0.3196, -0.7037, 0.6345, 0.0008916, -0.741, 0.6715, 0.00348, -0.4989, 0.8667, 0.8192, 0.2032, 0.5364, 0.7255, 0.2315, 0.6482, 0.4837, -0.1998, 0.8521, 0.5756, -0.2891, 0.7649, -0.5752, -0.289, 0.7652, -0.5017, -0.2033, 0.8408, -0.7332, 0.2369, 0.6374, -0.8188, 0.2035, 0.5369, 0.3422, 0.9011, 0.2662, 0.3446, 0.8402, 0.4187, 0.5519, 0.6694, 0.4973, 0.6069, 0.702, 0.3726, 0.2482, -0.4016, 0.8816, 0.3065, -0.2206, 0.926, 0.0001526, -0.2798, 0.96, 0.003576, -0.4423, 0.8969, 0.7255, 0.2315, 0.6482, 0.5712, 0.2635, 0.7773, 0.4192, -0.1401, 0.897, 0.4837, -0.1998, 0.8521, -0.3487, 0.8341, 0.4275, -0.5438, 0.6724, 0.5022, -0.5077, 0.6602, 0.5536, -0.3997, 0.7275, 0.5576, -0.7332, 0.2369, 0.6374, -0.5812, 0.2697, 0.7677, -0.5077, 0.6602, 0.5536, -0.5438, 0.6724, 0.5022, -0.5017, -0.2033, 0.8408, -0.4437, -0.1448, 0.8844, -0.5812, 0.2697, 0.7677, -0.7332, 0.2369, 0.6374, -0.2446, -0.3966, 0.8848, 0.003576, -0.4423, 0.8969, 0.0001526, -0.2798, 0.96, -0.3061, -0.2218, 0.9258, 0.5519, 0.6694, 0.4973, 0.5187, 0.6565, 0.5477, 0.5712, 0.2635, 0.7773, 0.7255, 0.2315, 0.6482, 0.3446, 0.8402, 0.4187, -0.003854, 0.9018, 0.4322, -0.003269, 0.8072, 0.5903, 0.397, 0.7356, 0.5488, 0.3157, -0.7761, -0.5459, 0.3041, -0.5626, -0.7688, 0.66, -0.3455, -0.6671, 0.7138, -0.5465, -0.438, 0.7138, -0.5465, -0.438, 0.66, -0.3455, -0.6671, 0.9393, 0.1695, -0.2981, 0.9943, 0.05183, -0.09274, -0.7246, 0.652, 0.2231, -0.6845, 0.7281, 0.03531, -0.9389, 0.1704, -0.2989, -0.9942, 0.05257, -0.09375, -0.3493, 0.8707, 0.3462, 0.0002782, 0.9298, 0.3681, 0.0003212, 0.9793, 0.2026, -0.3304, 0.9238, 0.1936, -0.3157, -0.7761, -0.5459, -0.3041, -0.5625, -0.7688, 4.786e-05, -0.594, -0.8044, 2.564e-05, -0.8208, -0.5713, -0.9942, 0.05257, -0.09375, -0.9389, 0.1704, -0.2989, -0.6598, -0.3448, -0.6677, -0.7137, -0.546, -0.4388, 0.3496, 0.8704, 0.3467, 0.7247, 0.6518, 0.2235, 0.6848, 0.7279, 0.03567, 0.3307, 0.9236, 0.194, 0.9943, 0.05183, -0.09274, 0.9393, 0.1695, -0.2981, 0.6848, 0.7279, 0.03567, 0.7247, 0.6518, 0.2235, 0.3041, -0.5626, -0.7688, 0.2915, -0.4123, -0.8631, 0.6083, -0.2096, -0.7655, 0.66, -0.3455, -0.6671, 0.66, -0.3455, -0.6671, 0.6083, -0.2096, -0.7655, 0.8732, 0.2489, -0.4191, 0.9393, 0.1695, -0.2981, -0.6845, 0.7281, 0.03531, -0.6347, 0.7673, -0.09146, -0.8732, 0.2489, -0.4191, -0.9389, 0.1704, -0.2989, -0.3304, 0.9238, 0.1936, 0.0003212, 0.9793, 0.2026, 3.55e-05, 0.9956, 0.09377, -0.3083, 0.9471, 0.08919, -0.3041, -0.5625, -0.7688, -0.2915, -0.4124, -0.8631, 3.888e-05, -0.431, -0.9023, 4.786e-05, -0.594, -0.8044, -0.9389, 0.1704, -0.2989, -0.8732, 0.2489, -0.4191, -0.6083, -0.2096, -0.7655, -0.6598, -0.3448, -0.6677, 0.3307, 0.9236, 0.194, 0.6848, 0.7279, 0.03567, 0.6348, 0.7673, -0.09149, 0.3084, 0.9471, 0.08916, 0.9393, 0.1695, -0.2981, 0.8732, 0.2489, -0.4191, 0.6348, 0.7673, -0.09149, 0.6848, 0.7279, 0.03567, 0.2915, -0.4123, -0.8631, 3.888e-05, -0.431, -0.9023, 3.645e-05, -0.3346, -0.9424, 0.2739, -0.3218, -0.9063, 0.5711, -0.1303, -0.8105, 0.6941, -0.3492, -0.6295, 0.9502, 0.1472, -0.2748, 0.8309, 0.2902, -0.4748, -0.6347, 0.7673, -0.09146, -0.6064, 0.7806, -0.1514, -0.8308, 0.2902, -0.4748, -0.8732, 0.2489, -0.4191, -0.3083, 0.9471, 0.08919, -0.2989, 0.9536, 0.03494, -0.6064, 0.7806, -0.1514, -0.6347, 0.7673, -0.09146, -0.2915, -0.4124, -0.8631, -0.6083, -0.2096, -0.7655, -0.571, -0.1303, -0.8105, -0.2738, -0.3219, -0.9063, -0.8308, 0.2902, -0.4748, -0.9502, 0.1472, -0.2748, -0.7028, -0.3717, -0.6066, -0.571, -0.1303, -0.8105, 0.299, 0.9536, 0.0349, 0.6064, 0.7806, -0.1514, 0.7169, 0.6902, 0.09824, 0.3458, 0.8843, 0.3136, 0.8732, 0.2489, -0.4191, 0.8309, 0.2902, -0.4748, 0.6064, 0.7806, -0.1514, 0.6348, 0.7673, -0.09149, 0.3274, -0.5986, -0.7311, 0.006533, -0.6823, -0.7311, 0.00518, -0.878, -0.4787, 0.3479, -0.7972, -0.4935, 0.7589, -0.5409, -0.3626, 0.7588, -0.56, -0.3325, 0.9983, -0.05515, 0.01673, 0.9993, -0.02996, -0.02053, -0.7173, 0.6899, 0.09741, -0.7932, 0.4958, 0.3535, -0.9993, -0.02996, -0.02053, -0.9502, 0.1472, -0.2748, -0.3418, 0.8892, 0.3042, 0.003669, 0.9347, 0.3554, 0.002269, 0.783, 0.622, -0.3655, 0.7445, 0.5587, -0.3279, -0.6413, -0.6937, -0.7028, -0.3717, -0.6066, -0.7603, -0.5576, -0.3331, -0.3448, -0.8268, -0.4444, -0.9993, -0.02996, -0.02053, -0.9983, -0.05521, 0.0166, -0.7604, -0.5587, -0.3311, -0.7603, -0.5576, -0.3331, 0.3657, 0.7375, 0.5677, 0.7917, 0.4969, 0.3554, 0.8047, 0.4671, 0.3664, 0.3636, 0.7526, 0.549, 0.9502, 0.1472, -0.2748, 0.9993, -0.02996, -0.02053, 0.7917, 0.4969, 0.3554, 0.7169, 0.6902, 0.09824, 0.3468, -0.792, -0.5025, 0.3387, -0.8118, -0.4757, 0.7477, -0.5867, -0.3109, 0.7588, -0.56, -0.3325, 0.7477, -0.5867, -0.3109, 0.6572, -0.2057, -0.7251, 0.893, 0.226, -0.3893, 0.9966, -0.07175, 0.03997, -0.8065, 0.4654, 0.3648, -0.7824, 0.4744, 0.4035, -0.9967, -0.07136, 0.0397, -0.9983, -0.05521, 0.0166, -0.3677, 0.752, 0.5471, -0.3557, 0.7432, 0.5666, -0.7824, 0.4744, 0.4035, -0.8065, 0.4654, 0.3648, -0.3503, -0.7911, -0.5014, -0.3421, -0.8108, -0.475, -0.001434, -0.86, -0.5102, -0.001361, -0.8424, -0.5388, -0.9967, -0.07136, 0.0397, -0.892, 0.227, -0.3909, -0.6577, -0.2038, -0.7252, -0.7491, -0.5854, -0.31, 0.3529, 0.7435, 0.568, 0.3231, 0.9296, 0.1774, -0.001309, 0.9773, 0.2117, -0.0007351, 0.7992, 0.6011, 0.9983, -0.05515, 0.01673, 0.9966, -0.07175, 0.03997, 0.781, 0.4757, 0.4046, 0.8047, 0.4671, 0.3664, 0.3387, -0.8118, -0.4757, -0.001434, -0.86, -0.5102, -0.001427, -0.4569, -0.8895, 0.295, -0.4191, -0.8587, 0.9966, -0.07175, 0.03997, 0.9983, -0.05515, 0.01673, 0.7588, -0.56, -0.3325, 0.7477, -0.5867, -0.3109, -0.7824, 0.4744, 0.4035, -0.6951, 0.7182, -0.03339, -0.892, 0.227, -0.3909, -0.9967, -0.07136, 0.0397, -0.3557, 0.7432, 0.5666, -0.0007351, 0.7992, 0.6011, -0.001309, 0.9773, 0.2117, -0.326, 0.929, 0.1752, -0.3421, -0.8108, -0.475, -0.7491, -0.5854, -0.31, -0.6577, -0.2038, -0.7252, -0.2977, -0.4189, -0.8578, -0.7491, -0.5854, -0.31, -0.7604, -0.5587, -0.3311, -0.9983, -0.05521, 0.0166, -0.9967, -0.07136, 0.0397, 0.3529, 0.7435, 0.568, -0.0007351, 0.7992, 0.6011, -0.001341, 0.8115, 0.5844, 0.3636, 0.7526, 0.549, 0.9966, -0.07175, 0.03997, 0.893, 0.226, -0.3893, 0.6946, 0.7187, -0.03191, 0.781, 0.4757, 0.4046, 0.295, -0.4191, -0.8587, -0.001427, -0.4569, -0.8895, -0.0005261, 0.3163, -0.9487, 0.08813, 0.3275, -0.9407, 0.6572, -0.2057, -0.7251, 0.2642, 0.3323, -0.9054, 0.2935, 0.5221, -0.8008, 0.893, 0.226, -0.3893, -0.6951, 0.7182, -0.03339, -0.3225, 0.726, -0.6074, -0.2915, 0.5225, -0.8013, -0.892, 0.227, -0.3909, -0.326, 0.929, 0.1752, -0.1276, 0.7976, -0.5895, -0.3225, 0.726, -0.6074, -0.6951, 0.7182, -0.03339, -0.2977, -0.4189, -0.8578, -0.6577, -0.2038, -0.7252, -0.2632, 0.3338, -0.9052, -0.08895, 0.3271, -0.9408, -0.892, 0.227, -0.3909, -0.2915, 0.5225, -0.8013, -0.2632, 0.3338, -0.9052, -0.6577, -0.2038, -0.7252, 0.3231, 0.9296, 0.1774, 0.6946, 0.7187, -0.03191, 0.323, 0.7267, -0.6062, 0.1265, 0.7989, -0.588, 0.893, 0.226, -0.3893, 0.2935, 0.5221, -0.8008, 0.323, 0.7267, -0.6062, 0.6946, 0.7187, -0.03191, 0.3479, -0.7972, -0.4935, 0.00518, -0.878, -0.4787, -0.001361, -0.8424, -0.5388, 0.3468, -0.792, -0.5025, 0.9993, -0.02996, -0.02053, 0.9502, 0.1472, -0.2748, 0.6941, -0.3492, -0.6295, 0.7589, -0.5409, -0.3626, -0.7932, 0.4958, 0.3535, -0.8065, 0.4654, 0.3648, -0.9983, -0.05521, 0.0166, -0.9993, -0.02996, -0.02053, -0.3655, 0.7445, 0.5587, 0.002269, 0.783, 0.622, -0.001341, 0.8115, 0.5844, -0.3677, 0.752, 0.5471, -0.3448, -0.8268, -0.4444, -0.7603, -0.5576, -0.3331, -0.7604, -0.5587, -0.3311, -0.3503, -0.7911, -0.5014, -0.7603, -0.5576, -0.3331, -0.7028, -0.3717, -0.6066, -0.9502, 0.1472, -0.2748, -0.9993, -0.02996, -0.02053, 0.3657, 0.7375, 0.5677, 0.3458, 0.8843, 0.3136, 0.7169, 0.6902, 0.09824, 0.7917, 0.4969, 0.3554, 0.9993, -0.02996, -0.02053, 0.9983, -0.05515, 0.01673, 0.8047, 0.4671, 0.3664, 0.7917, 0.4969, 0.3554, 0.2739, -0.3218, -0.9063, 3.645e-05, -0.3346, -0.9424, 0.006533, -0.6823, -0.7311, 0.3274, -0.5986, -0.7311, 0.8309, 0.2902, -0.4748, 0.8732, 0.2489, -0.4191, 0.6083, -0.2096, -0.7655, 0.5711, -0.1303, -0.8105, -0.6064, 0.7806, -0.1514, -0.7173, 0.6899, 0.09741, -0.9502, 0.1472, -0.2748, -0.8308, 0.2902, -0.4748, -0.2989, 0.9536, 0.03494, -0.3418, 0.8892, 0.3042, -0.7173, 0.6899, 0.09741, -0.6064, 0.7806, -0.1514, -0.2738, -0.3219, -0.9063, -0.571, -0.1303, -0.8105, -0.7028, -0.3717, -0.6066, -0.3279, -0.6413, -0.6937, -0.571, -0.1303, -0.8105, -0.6083, -0.2096, -0.7655, -0.8732, 0.2489, -0.4191, -0.8308, 0.2902, -0.4748, 0.299, 0.9536, 0.0349, 0.3084, 0.9471, 0.08916, 0.6348, 0.7673, -0.09149, 0.6064, 0.7806, -0.1514, 0.8309, 0.2902, -0.4748, 0.9502, 0.1472, -0.2748, 0.7169, 0.6902, 0.09824, 0.6064, 0.7806, -0.1514, -1.221e-06, 0.5485, -0.8361, 0.2935, 0.5221, -0.8008, 0.2642, 0.3323, -0.9054, 0.08813, 0.3275, -0.9407, 0.3955, 0.2922, 0.8707, 0.001028, 0.3123, 0.95, 0.0001526, -0.2798, 0.96, 0.3065, -0.2206, 0.926, 0.3554, 0.9135, -0.1979, 0.7273, 0.6777, -0.1084, 0.7315, 0.6731, -0.1088, 0.3575, 0.9203, -0.1589, 0.3589, 0.9329, -0.02999, 4.789e-05, 0.9995, -0.03193, 4.733e-05, 0.9854, -0.1702, 0.3575, 0.9203, -0.1589, 0.3584, 0.924, 0.133, 0.7332, 0.6725, 0.1014, 0.7332, 0.6385, 0.2339, 0.3564, 0.8801, 0.3138, 0.2482, -0.4016, 0.8816, 0.003576, -0.4423, 0.8969, 0.00348, -0.4989, 0.8667, 0.2752, -0.4991, 0.8217, 0.1265, 0.7989, -0.588, 0.323, 0.7267, -0.6062, 0.2935, 0.5221, -0.8008, -1.221e-06, 0.5485, -0.8361, 0.397, 0.7356, 0.5488, -0.003269, 0.8072, 0.5903, 0.001028, 0.3123, 0.95, 0.3955, 0.2922, 0.8707, 0.3496, 0.8704, 0.3467, 0.0002782, 0.9298, 0.3681, -4.377e-06, 0.9415, 0.337, 0.3564, 0.8801, 0.3138, 0.3207, -0.9458, 0.05102, 0.7191, -0.6938, 0.03928, 0.7189, -0.6755, 0.1641, 0.3171, -0.924, 0.2139, 0.3208, -0.9407, -0.1099, 0.3201, -0.9049, -0.2804, 0.7196, -0.665, -0.1999, 0.7193, -0.6905, -0.076, 0.3201, -0.9049, -0.2804, 2.13e-05, -0.9553, -0.2955, 2.564e-05, -0.8208, -0.5713, 0.3157, -0.7761, -0.5459, 0.3422, 0.9011, 0.2662, 0.6069, 0.702, 0.3726, 0.7022, 0.709, 0.06457, 0.3597, 0.9314, -0.05622, 0.3204, -0.703, 0.6349, 0.0008916, -0.741, 0.6715, 0.0008843, -0.9117, 0.4109, 0.3105, -0.8652, 0.3938, 0.3554, 0.9135, -0.1979, 4.594e-05, 0.9773, -0.2118, 4.602e-05, 0.9982, -0.06031, 0.3597, 0.9314, -0.05622, 0.3171, -0.924, 0.2139, 0.7189, -0.6755, 0.1641, 0.7128, -0.6201, 0.3277, 0.3105, -0.8652, 0.3938, 0.2752, -0.4991, 0.8217, 0.00348, -0.4989, 0.8667, 0.0008916, -0.741, 0.6715, 0.3204, -0.703, 0.6349, 0.3422, 0.9011, 0.2662, 4.258e-05, 0.959, 0.2833, -0.003854, 0.9018, 0.4322, 0.3446, 0.8402, 0.4187, 0.2482, -0.4016, 0.8816, 0.4837, -0.1998, 0.8521, 0.4192, -0.1401, 0.897, 0.3065, -0.2206, 0.926, 0.397, 0.7356, 0.5488, 0.5187, 0.6565, 0.5477, 0.5519, 0.6694, 0.4973, 0.3446, 0.8402, 0.4187, 0.3157, -0.7761, -0.5459, 2.564e-05, -0.8208, -0.5713, 4.786e-05, -0.594, -0.8044, 0.3041, -0.5626, -0.7688, 0.3307, 0.9236, 0.194, 0.0003212, 0.9793, 0.2026, 0.0002782, 0.9298, 0.3681, 0.3496, 0.8704, 0.3467, 0.3041, -0.5626, -0.7688, 4.786e-05, -0.594, -0.8044, 3.888e-05, -0.431, -0.9023, 0.2915, -0.4123, -0.8631, 0.3084, 0.9471, 0.08916, 3.55e-05, 0.9956, 0.09377, 0.0003212, 0.9793, 0.2026, 0.3307, 0.9236, 0.194, 0.2739, -0.3218, -0.9063, 0.5711, -0.1303, -0.8105, 0.6083, -0.2096, -0.7655, 0.2915, -0.4123, -0.8631, 0.3458, 0.8843, 0.3136, 0.003669, 0.9347, 0.3554, 3.373e-05, 0.9993, 0.03662, 0.299, 0.9536, 0.0349, 0.3479, -0.7972, -0.4935, 0.7589, -0.5409, -0.3626, 0.6941, -0.3492, -0.6295, 0.3274, -0.5986, -0.7311, 0.3636, 0.7526, 0.549, -0.001341, 0.8115, 0.5844, 0.002269, 0.783, 0.622, 0.3657, 0.7375, 0.5677, 0.3468, -0.792, -0.5025, -0.001361, -0.8424, -0.5388, -0.001434, -0.86, -0.5102, 0.3387, -0.8118, -0.4757, 0.3529, 0.7435, 0.568, 0.781, 0.4757, 0.4046, 0.6946, 0.7187, -0.03191, 0.3231, 0.9296, 0.1774, 0.295, -0.4191, -0.8587, 0.6572, -0.2057, -0.7251, 0.7477, -0.5867, -0.3109, 0.3387, -0.8118, -0.4757, 0.3636, 0.7526, 0.549, 0.8047, 0.4671, 0.3664, 0.781, 0.4757, 0.4046, 0.3529, 0.7435, 0.568, 0.08813, 0.3275, -0.9407, 0.2642, 0.3323, -0.9054, 0.6572, -0.2057, -0.7251, 0.295, -0.4191, -0.8587, 0.1265, 0.7989, -0.588, -0.0007412, 0.8201, -0.5722, -0.001309, 0.9773, 0.2117, 0.3231, 0.9296, 0.1774, 0.3468, -0.792, -0.5025, 0.7588, -0.56, -0.3325, 0.7589, -0.5409, -0.3626, 0.3479, -0.7972, -0.4935, 0.3657, 0.7375, 0.5677, 0.002269, 0.783, 0.622, 0.003669, 0.9347, 0.3554, 0.3458, 0.8843, 0.3136, 0.3274, -0.5986, -0.7311, 0.6941, -0.3492, -0.6295, 0.5711, -0.1303, -0.8105, 0.2739, -0.3218, -0.9063, 0.299, 0.9536, 0.0349, 3.373e-05, 0.9993, 0.03662, 3.55e-05, 0.9956, 0.09377, 0.3084, 0.9471, 0.08916, 4.379e-07, 0.5485, -0.8361, -0.2915, 0.5225, -0.8013, -0.3225, 0.726, -0.6074, -0.1276, 0.7976, -0.5895, -0.3944, 0.2918, 0.8714, 0.001028, 0.3123, 0.95, -0.003269, 0.8072, 0.5903, -0.3997, 0.7275, 0.5576, -0.3563, 0.8801, 0.3138, -4.377e-06, 0.9415, 0.337, 0.0002782, 0.9298, 0.3681, -0.3493, 0.8707, 0.3462, -0.317, -0.924, 0.2139, -0.7189, -0.6755, 0.1641, -0.7192, -0.6937, 0.03929, -0.3207, -0.9458, 0.05102, -0.3207, -0.9408, -0.1099, -0.7193, -0.6905, -0.076, -0.7195, -0.6651, -0.1999, -0.32, -0.905, -0.2804, -0.32, -0.905, -0.2804, -0.7195, -0.6651, -0.1999, -0.7137, -0.546, -0.4388, -0.3157, -0.7761, -0.5459, 4.379e-07, 0.5485, -0.8361, 5.633e-07, 0.5485, -0.8361, -0.0005261, 0.3163, -0.9487, -0.08895, 0.3271, -0.9408, -0.3944, 0.2918, 0.8714, -0.5812, 0.2697, 0.7677, -0.4437, -0.1448, 0.8844, -0.3061, -0.2218, 0.9258, -0.3421, 0.9012, 0.2662, -0.6068, 0.7021, 0.3727, -0.5438, 0.6724, 0.5022, -0.3487, 0.8341, 0.4275, -0.3575, 0.9203, -0.1589, 4.733e-05, 0.9854, -0.1702, 4.789e-05, 0.9995, -0.03193, -0.3588, 0.9329, -0.02999, -0.3583, 0.9241, 0.133, 4.713e-05, 0.9898, 0.1424, -4.377e-06, 0.9415, 0.337, -0.3563, 0.8801, 0.3138, -0.2722, -0.4934, 0.8261, 0.00348, -0.4989, 0.8667, 0.003576, -0.4423, 0.8969, -0.2446, -0.3966, 0.8848, -0.3596, 0.9314, -0.05625, 4.602e-05, 0.9982, -0.06031, 4.594e-05, 0.9773, -0.2118, -0.3553, 0.9135, -0.1979, -0.3092, -0.8658, 0.3935, 0.0008843, -0.9117, 0.4109, 0.0008916, -0.741, 0.6715, -0.3196, -0.7037, 0.6345, -0.3553, 0.9135, -0.1979, 4.594e-05, 0.9773, -0.2118, 4.733e-05, 0.9854, -0.1702, -0.3575, 0.9203, -0.1589, -0.3092, -0.8658, 0.3935, -0.7128, -0.6201, 0.3278, -0.7189, -0.6755, 0.1641, -0.317, -0.924, 0.2139, -0.3421, 0.9012, 0.2662, 4.258e-05, 0.959, 0.2833, 4.602e-05, 0.9982, -0.06031, -0.3596, 0.9314, -0.05625, -0.2722, -0.4934, 0.8261, -0.5752, -0.289, 0.7652, -0.6794, -0.4701, 0.5635, -0.3196, -0.7037, 0.6345, -0.3997, 0.7275, 0.5576, -0.003269, 0.8072, 0.5903, -0.003854, 0.9018, 0.4322, -0.3487, 0.8341, 0.4275, -0.3061, -0.2218, 0.9258, -0.4437, -0.1448, 0.8844, -0.5017, -0.2033, 0.8408, -0.2446, -0.3966, 0.8848, -0.3304, 0.9238, 0.1936, -0.6845, 0.7281, 0.03531, -0.7246, 0.652, 0.2231, -0.3493, 0.8707, 0.3462, -0.3157, -0.7761, -0.5459, -0.7137, -0.546, -0.4388, -0.6598, -0.3448, -0.6677, -0.3041, -0.5625, -0.7688, -0.3083, 0.9471, 0.08919, -0.6347, 0.7673, -0.09146, -0.6845, 0.7281, 0.03531, -0.3304, 0.9238, 0.1936, -0.3041, -0.5625, -0.7688, -0.6598, -0.3448, -0.6677, -0.6083, -0.2096, -0.7655, -0.2915, -0.4124, -0.8631, -0.3083, 0.9471, 0.08919, 3.55e-05, 0.9956, 0.09377, 3.373e-05, 0.9993, 0.03662, -0.2989, 0.9536, 0.03494, -0.2738, -0.3219, -0.9063, 3.645e-05, -0.3346, -0.9424, 3.888e-05, -0.431, -0.9023, -0.2915, -0.4124, -0.8631, -0.3655, 0.7445, 0.5587, -0.7932, 0.4958, 0.3535, -0.7173, 0.6899, 0.09741, -0.3418, 0.8892, 0.3042, -0.3448, -0.8268, -0.4444, 0.00518, -0.878, -0.4787, 0.006533, -0.6823, -0.7311, -0.3279, -0.6413, -0.6937, -0.3677, 0.752, 0.5471, -0.001341, 0.8115, 0.5844, -0.0007351, 0.7992, 0.6011, -0.3557, 0.7432, 0.5666, -0.3503, -0.7911, -0.5014, -0.7604, -0.5587, -0.3311, -0.7491, -0.5854, -0.31, -0.3421, -0.8108, -0.475, -0.326, 0.929, 0.1752, -0.6951, 0.7182, -0.03339, -0.7824, 0.4744, 0.4035, -0.3557, 0.7432, 0.5666, -0.2977, -0.4189, -0.8578, -0.001427, -0.4569, -0.8895, -0.001434, -0.86, -0.5102, -0.3421, -0.8108, -0.475, -0.326, 0.929, 0.1752, -0.001309, 0.9773, 0.2117, -0.0007412, 0.8201, -0.5722, -0.1276, 0.7976, -0.5895, -0.08895, 0.3271, -0.9408, -0.0005261, 0.3163, -0.9487, -0.001427, -0.4569, -0.8895, -0.2977, -0.4189, -0.8578, -0.3677, 0.752, 0.5471, -0.8065, 0.4654, 0.3648, -0.7932, 0.4958, 0.3535, -0.3655, 0.7445, 0.5587, -0.3503, -0.7911, -0.5014, -0.001361, -0.8424, -0.5388, 0.00518, -0.878, -0.4787, -0.3448, -0.8268, -0.4444, -0.2989, 0.9536, 0.03494, 3.373e-05, 0.9993, 0.03662, 0.003669, 0.9347, 0.3554, -0.3418, 0.8892, 0.3042, -0.3279, -0.6413, -0.6937, 0.006533, -0.6823, -0.7311, 3.645e-05, -0.3346, -0.9424, -0.2738, -0.3219, -0.9063, 0.9999, -0.001778, 0.01252, 1.0, -7.34e-05, 0.006875, 0.7191, -0.6938, 0.03928, 0.7193, -0.6905, -0.076, 0.9999, -0.001778, 0.01252, 0.9998, -0.006118, 0.01699, 0.7332, 0.6385, 0.2339, 0.7332, 0.6725, 0.1014, -0.7193, -0.6905, -0.076, -0.7192, -0.6937, 0.03929, -1.0, -2.122e-05, 0.006882, -0.9999, -0.001674, 0.01254, -0.7331, 0.6725, 0.1014, -0.7332, 0.6385, 0.2338, -0.9998, -0.0063, 0.01687, -0.9999, -0.001674, 0.01254, 0.3584, 0.924, 0.133, 0.3564, 0.8801, 0.3138, -4.377e-06, 0.9415, 0.337, 4.713e-05, 0.9898, 0.1424, -0.3207, -0.9408, -0.1099, -0.32, -0.905, -0.2804, 2.13e-05, -0.9553, -0.2955, 4.138e-05, -0.9932, -0.1162, -0.3583, 0.9241, 0.133, -0.3563, 0.8801, 0.3138, -0.7332, 0.6385, 0.2338, -0.7331, 0.6725, 0.1014, 0.3208, -0.9407, -0.1099, 0.3207, -0.9458, 0.05102, 4.334e-05, -0.9985, 0.0539, 4.138e-05, -0.9932, -0.1162, 0.3584, 0.924, 0.133, 0.3589, 0.9329, -0.02999, 0.7332, 0.6797, -0.01998, 0.7332, 0.6725, 0.1014, 0.7193, -0.6905, -0.076, 0.7191, -0.6938, 0.03928, 0.3207, -0.9458, 0.05102, 0.3208, -0.9407, -0.1099, -0.3207, -0.9408, -0.1099, -0.3207, -0.9458, 0.05102, -0.7192, -0.6937, 0.03929, -0.7193, -0.6905, -0.076, -0.3583, 0.9241, 0.133, -0.3588, 0.9329, -0.02999, 4.789e-05, 0.9995, -0.03193, 4.713e-05, 0.9898, 0.1424])] * 3)])
me_plane = bpy.data.meshes.new('Plane')
me_plane.from_pydata([(-1.0, -1.0, 0.0), (1.0, -1.0, 0.0), (-1.0, 1.0, 0.0), (1.0, 1.0, 0.0)], [], [(0, 1, 3, 2)])
_uv = me_plane.uv_layers.new(name='UVMap')
_uv.uv.foreach_set('vector', [0.0, 0.0, 1.0, 0.0, 1.0, 1.0, 0.0, 1.0])
me_plane.use_remesh_fix_poles = True
me_plane.use_remesh_preserve_attributes = False
me_plane.use_mirror_vertex_groups = False
me_plane.update()

# ---- objects
ob_light = bpy.data.objects.new('Light', light_light)
ob_camera = bpy.data.objects.new('Camera', cam_camera)
ob_banana_low = bpy.data.objects.new('Banana_low', me_mesh)
ob_plane = bpy.data.objects.new('Plane', me_plane)
ob_empty = bpy.data.objects.new('Empty', None)

# ---- transforms, parenting, visibility, modifiers, constraints
ob_light.location = (4.076, 1.005, 5.904)
ob_light.rotation_euler = (0.6503, 0.05522, 1.866)
ob_light.lock_rotations_4d = False
ob_light.empty_display_type = 'ARROWS'
ob_light.color = (0.0, 0.0, 0.0, 0.0)
ob_light.lineart.crease_threshold = 0.0
ob_camera.parent = ob_empty
ob_camera.location = (-3.034, -2.72, 2.596)
ob_camera.rotation_euler = (1.116, 0.007783, -0.8504)
ob_camera.lock_rotations_4d = False
ob_camera.empty_display_type = 'ARROWS'
ob_camera.color = (0.0, 0.0, 0.0, 0.0)
ob_camera.display_type = 'WIRE'
ob_camera.lineart.crease_threshold = 0.0
ob_banana_low.location = (1.619e-24, 0.0, 0.2847)
ob_banana_low.rotation_euler = (1.571, -0.0, 0.0)
ob_banana_low.color = (0.8, 0.8, 0.8, 1.0)
ob_banana_low.lineart.crease_threshold = 0.0
_m = ob_banana_low.modifiers.new('Subdivision', 'SUBSURF')
_m.uv_smooth = 'PRESERVE_CORNERS'
_m.levels = 2
ob_plane.location = (0.0, 0.0, 0.0)
ob_plane.scale = (4.26, 4.26, 4.26)
ob_plane.is_shadow_catcher = True
ob_plane.lineart.crease_threshold = 0.0
ob_empty.location = (0.0, 0.0, 0.0)
ob_empty.lineart.crease_threshold = 0.0

# ---- collection membership
col_collection.objects.link(ob_light)
col_collection.objects.link(ob_camera)
col_collection.objects.link(ob_banana_low)
col_collection.objects.link(ob_plane)
col_collection.objects.link(ob_empty)

# ---- scene / render settings (as saved in the file)
scene.camera = ob_camera
scene.frame_start = 1; scene.frame_end = 250; scene.frame_set(0)
scene.render.engine = 'CYCLES'
scene.render.fps = 30
scene.render.film_transparent = True
scene.cycles.feature_set = 'EXPERIMENTAL'
scene.cycles.use_denoising = False
scene.cycles.samples = 128
scene.cycles.sampling_pattern = 'TABULATED_SOBOL'
scene.cycles.use_light_tree = False
scene.view_settings.look = 'Medium High Contrast'
scene.view_settings.view_transform = 'Filmic'
bpy.context.view_layer.update()
